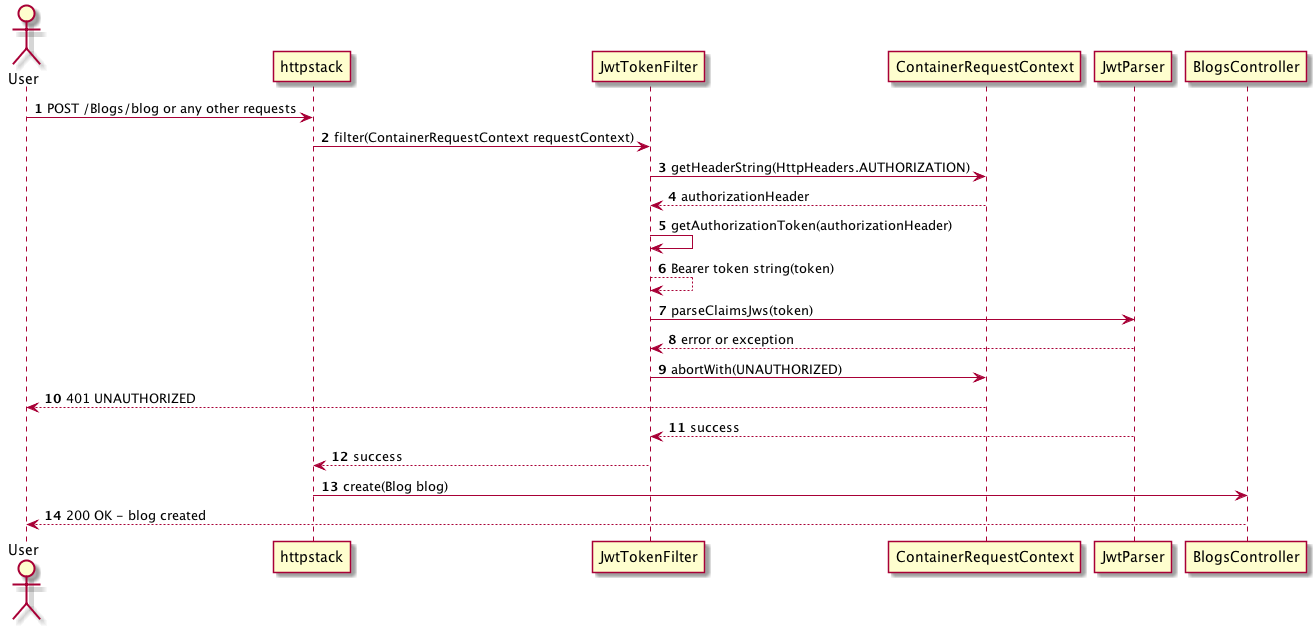

The diagram above was rendered by PlantUML. Its source (embedded in the PNG):
@startuml
autonumber
actor User
Participant httpstack
Participant JwtTokenFilter
Participant ContainerRequestContext
Participant JwtParser
Participant BlogsController
User -> httpstack : POST /Blogs/blog or any other requests
httpstack -> JwtTokenFilter : filter(ContainerRequestContext requestContext)
JwtTokenFilter -> ContainerRequestContext : getHeaderString(HttpHeaders.AUTHORIZATION)
JwtTokenFilter <-- ContainerRequestContext : authorizationHeader
JwtTokenFilter ->  JwtTokenFilter : getAuthorizationToken(authorizationHeader)
JwtTokenFilter <-- JwtTokenFilter : Bearer token string(token)
JwtTokenFilter -> JwtParser : parseClaimsJws(token)
JwtTokenFilter <-- JwtParser : error or exception
JwtTokenFilter -> ContainerRequestContext : abortWith(UNAUTHORIZED)
User <-- ContainerRequestContext : 401 UNAUTHORIZED
JwtTokenFilter <-- JwtParser : success
httpstack <-- JwtTokenFilter : success
httpstack -> BlogsController : create(Blog blog)
User <-- BlogsController : 200 OK - blog created
@enduml